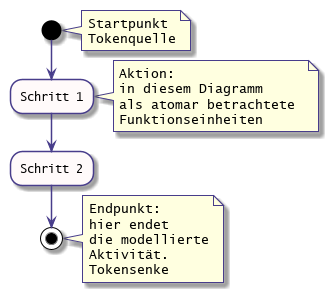

The diagram above was rendered by PlantUML. Its source (embedded in the PNG):
@startuml
skinparam DefaultFontName "Lucida Sans Typewriter"

skinparam Activity{
    BackgroundColor snow
    BorderColor DarkSlateBlue
    DiamondBackgroundColor ghostwhite
    DiamondBorderColor DarkSlateBlue

}
skinparam Note{
    BorderColor DarkSlateBlue
    BackgroundColor LightYellow
}

skinparam ArrowColor DarkSlateBlue



start
note right 
	Startpunkt
	Tokenquelle
end note
:Schritt 1;
note right
	Aktion: 
	in diesem Diagramm 
	als atomar betrachtete 
	Funktionseinheiten
end note
:Schritt 2;
stop
note right 
	Endpunkt:
	hier endet 
	die modellierte
	Aktivität.
	Tokensenke
end note

@enduml